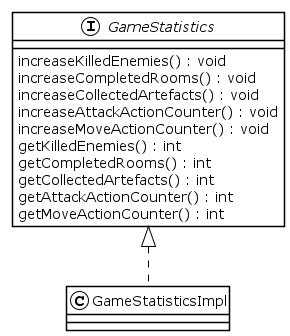

The diagram above was rendered by PlantUML. Its source (embedded in the PNG):
@startuml Game_statistics
!theme plain
interface GameStatistics {
    increaseKilledEnemies() : void
    increaseCompletedRooms() : void
    increaseCollectedArtefacts() : void
    increaseAttackActionCounter() : void
    increaseMoveActionCounter() : void
    getKilledEnemies() : int
    getCompletedRooms() : int
    getCollectedArtefacts() : int
    getAttackActionCounter() : int
    getMoveActionCounter() : int
}

class GameStatisticsImpl implements GameStatistics

@enduml